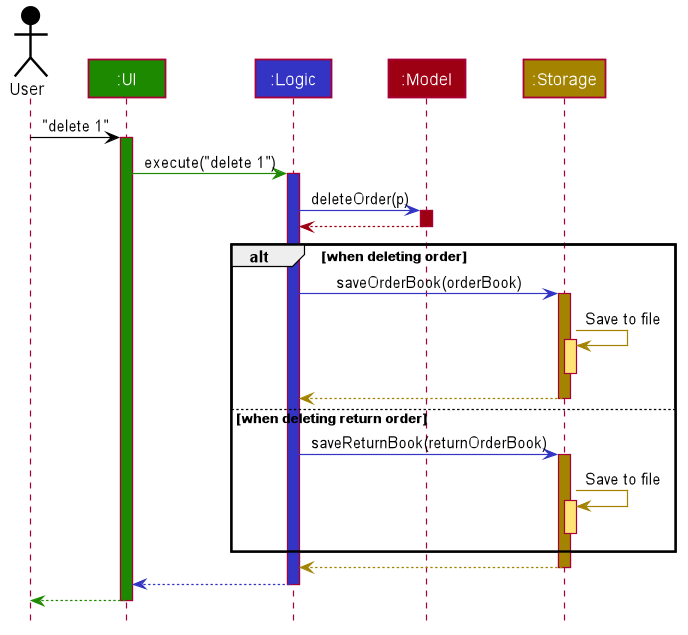

The diagram above was rendered by PlantUML. Its source (embedded in the PNG):
@startuml








skinparam BackgroundColor #FFFFFFF

skinparam Shadowing false

skinparam Class {
    FontColor #FFFFFF
    BorderThickness 1
    BorderColor #FFFFFF
    StereotypeFontColor #FFFFFF
    FontName Arial
}

skinparam Actor {
    BorderColor #000000
    Color #000000
    FontName Arial
}

skinparam Sequence {
    MessageAlign center
    BoxFontSize 15
    BoxPadding 0
    BoxFontColor #FFFFFF
    FontName Arial
}

skinparam Participant {
    FontColor #FFFFFFF
    Padding 20
}

skinparam MinClassWidth 50
skinparam ParticipantPadding 10
skinparam Shadowing false
skinparam DefaultTextAlignment center
skinparam packageStyle Rectangle

hide footbox
hide members
hide circle

Actor User as user #000000
Participant ":UI" as ui #1D8900
Participant ":Logic" as logic #3333C4
Participant ":Model" as model #9D0012
Participant ":Storage" as storage #A38300

user -[#000000]> ui : "delete 1"
activate ui #1D8900

ui -[#1D8900]> logic : execute("delete 1")
activate logic #3333C4

logic -[#3333C4]> model : deleteOrder(p)
activate model #9D0012

model -[#9D0012]-> logic
deactivate model

alt when deleting order
logic -[#3333C4]> storage : saveOrderBook(orderBook)
activate storage #A38300

storage -[#A38300]> storage : Save to file
activate storage #FFE374
deactivate storage

storage --[#A38300]> logic
deactivate storage

else when deleting return order
logic -[#3333C4]> storage : saveReturnBook(returnOrderBook)
activate storage #A38300

storage -[#A38300]> storage : Save to file
activate storage #FFE374
deactivate storage
end

storage --[#A38300]> logic
deactivate storage

logic --[#3333C4]> ui
deactivate logic

ui--[#1D8900]> user
deactivate ui
@enduml